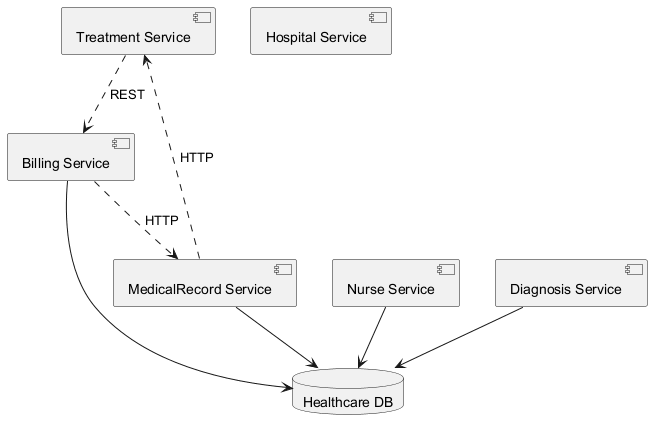

The diagram above was rendered by PlantUML. Its source (embedded in the PNG):
@startuml
skinparam backgroundColor #FFFFFF
skinparam classBackgroundColor #F3E5F5
skinparam classBorderColor #6A1B9A
component "Treatment Service" as C_TreatmentService
component "Nurse Service" as C_NurseService
component "Diagnosis Service" as C_DiagnosisService
component "Hospital Service" as C_HospitalService
component "MedicalRecord Service" as C_MedicalRecordService
component "Billing Service" as C_BillingService
database "Healthcare DB" as DB_healthcare
C_NurseService --> DB_healthcare
C_DiagnosisService --> DB_healthcare
C_MedicalRecordService --> DB_healthcare
C_BillingService --> DB_healthcare
C_TreatmentService ..> C_BillingService : REST
C_BillingService ..> C_MedicalRecordService : HTTP
C_MedicalRecordService ..> C_TreatmentService : HTTP
@enduml